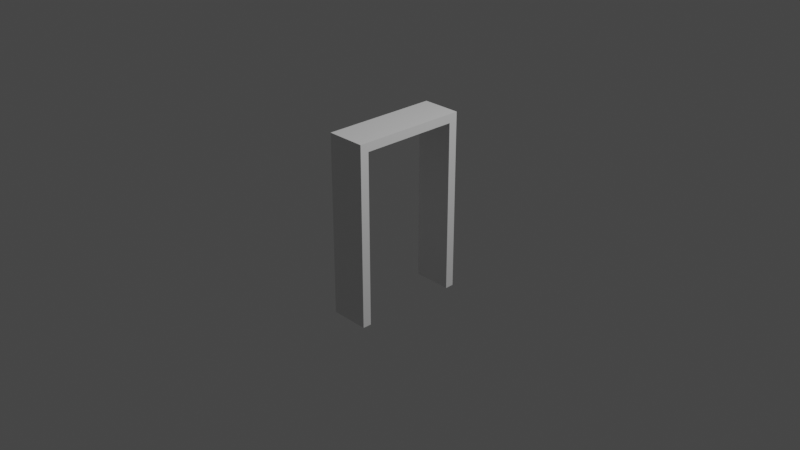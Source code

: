 # Source: doorwayLobby.blend  (saved by Blender 2.91.10; exported with 4.5.12 LTS)
import bpy
from mathutils import Matrix  # noqa: F401  (used for matrix-valued properties, if any)

bpy.ops.wm.read_factory_settings(use_empty=True)
scene = bpy.context.scene
scene.name = 'Scene'

# ---- collections
col_collection = bpy.data.collections.new('Collection'); scene.collection.children.link(col_collection)

# ---- materials (node trees are filled in below, after node groups)
mat_material = bpy.data.materials.new('Material')
mat_material.alpha_threshold = 0.0
mat_material.use_transparent_shadow = False
mat_material.line_color = (0.0, 0.0, 0.0, 1.0)

# ---- material node trees
mat_material.use_nodes = True; mat_material.node_tree.nodes.clear()
_N = mat_material.node_tree.nodes; _L = mat_material.node_tree.links
n0 = _N.new('ShaderNodeOutputMaterial'); n0.name = 'Material Output'; n0.location = (300, 300)
n1 = _N.new('ShaderNodeBsdfPrincipled'); n1.name = 'Principled BSDF'; n1.location = (10, 300)
n1.distribution = 'GGX'
n1.subsurface_method = 'BURLEY'
n1.inputs[2].default_value = 0.4
n1.inputs[3].default_value = 1.45
n1.inputs[27].default_value = (0.0, 0.0, 0.0, 1.0)
n1.inputs[28].default_value = 1.0
_L.new(n1.outputs[0], n0.inputs[0])
n0.is_active_output = True

# ---- world
world_world = bpy.data.worlds.new('World'); scene.world = world_world
world_world.use_nodes = True; world_world.node_tree.nodes.clear()
_N = world_world.node_tree.nodes; _L = world_world.node_tree.links
n0 = _N.new('ShaderNodeOutputWorld'); n0.name = 'World Output'; n0.location = (300, 300)
n1 = _N.new('ShaderNodeBackground'); n1.name = 'Background'; n1.location = (10, 300)
n1.inputs[0].default_value = (0.05088, 0.05088, 0.05088, 1.0)
_L.new(n1.outputs[0], n0.inputs[0])
n0.is_active_output = True
world_world.color = (0.05088, 0.05088, 0.05088)
world_world.use_sun_shadow = False
world_world.sun_shadow_jitter_overblur = 0.0

# ---- cameras
cam_camera = bpy.data.cameras.new('Camera')
cam_camera.clip_end = 100.0
cam_camera.ortho_scale = 7.314

# ---- lights
light_light = bpy.data.lights.new('Light', 'POINT')
light_light.transmission_factor = 0.0
light_light.energy = 1000.0
light_light.shadow_soft_size = 0.1
light_light.shadow_maximum_resolution = 0.006
light_light.use_absolute_resolution = True

# ---- meshes
me_cube = bpy.data.meshes.new('Cube')
me_cube.from_pydata([(0.1, 0.6022, 0.9022), (0.1, 0.6022, -1.001), (0.1, -0.4924, 0.9022), (0.1, -0.4924, -1.001), (-0.3328, 0.6022, 0.9022), (-0.3328, 0.6022, -1.001), (-0.3328, -0.4924, 0.9022), (-0.3328, -0.4924, -1.001), (-0.3328, 0.7, -1.0), (-0.3328, -0.5901, -1.0), (0.1, 0.7, 1.0), (0.1, 0.7, -1.0), (-0.3328, -0.5901, 1.0), (0.1, -0.5901, 1.0), (0.1, -0.5901, -1.0), (-0.3328, 0.7, 1.0)], [], [(10, 15, 12, 13), (14, 13, 12, 9), (7, 6, 2, 3), (8, 15, 10, 11), (4, 5, 1, 0), (0, 1, 11, 10), (6, 7, 9, 12), (3, 2, 13, 14), (5, 4, 15, 8), (2, 0, 10, 13), (4, 6, 12, 15), (6, 4, 0, 2), (9, 7, 3, 14), (11, 1, 5, 8)])
_uv = me_cube.uv_layers.new(name='UVMap')
_uv.uv.foreach_set('vector', [0.625, 0.5, 0.875, 0.5, 0.875, 0.75, 0.625, 0.75, 0.375, 0.75, 0.625, 0.75, 0.625, 1.0, 0.375, 1.0, 0.3872, 0.01746, 0.6128, 0.01746, 0.6128, 0.7325, 0.3872, 0.7325, 0.375, 0.25, 0.625, 0.25, 0.625, 0.5, 0.375, 0.5, 0.6128, 0.2325, 0.3872, 0.2325, 0.3872, 0.5175, 0.6128, 0.5175, 0.6128, 0.5175, 0.3872, 0.5175, 0.375, 0.5, 0.625, 0.5, 0.6128, 0.01746, 0.3872, 0.01746, 0.375, 0.0, 0.625, 0.0, 0.3872, 0.7325, 0.6128, 0.7325, 0.625, 0.75, 0.375, 0.75, 0.3872, 0.2325, 0.6128, 0.2325, 0.625, 0.25, 0.375, 0.25, 0.6128, 0.7325, 0.6128, 0.5175, 0.625, 0.5, 0.625, 0.75, 0.6128, 0.2325, 0.6128, 0.01746, 0.625, 0.0, 0.625, 0.25, 0.6128, 0.01746, 0.6128, 0.2325, 0.6128, 0.5175, 0.6128, 0.7325, 0.375, 0.0, 0.3872, 0.01746, 0.3872, 0.7325, 0.375, 0.75, 0.375, 0.5, 0.3872, 0.5175, 0.3872, 0.2325, 0.375, 0.25])
me_cube.materials.append(mat_material)
me_cube.use_remesh_preserve_volume = False
me_cube.use_remesh_preserve_attributes = False
me_cube.use_mirror_vertex_groups = False
me_cube.update()

# ---- objects
ob_doorway = bpy.data.objects.new('Doorway', me_cube)
ob_light = bpy.data.objects.new('Light', light_light)
ob_camera = bpy.data.objects.new('Camera', cam_camera)

# ---- transforms, parenting, visibility, modifiers, constraints
ob_doorway.location = (0.0, 0.0, 0.0)
ob_doorway.lock_rotations_4d = False
ob_doorway.empty_display_type = 'ARROWS'
ob_doorway.lineart.crease_threshold = 0.0
ob_light.location = (4.076, 1.005, 5.904)
ob_light.rotation_euler = (0.6503, 0.05522, 1.866)
ob_light.lock_rotations_4d = False
ob_light.empty_display_type = 'ARROWS'
ob_light.color = (0.0, 0.0, 0.0, 0.0)
ob_light.lineart.crease_threshold = 0.0
ob_camera.location = (7.359, -6.926, 4.958)
ob_camera.rotation_euler = (1.109, 0.0, 0.8149)
ob_camera.lock_rotations_4d = False
ob_camera.empty_display_type = 'ARROWS'
ob_camera.color = (0.0, 0.0, 0.0, 0.0)
ob_camera.display_type = 'WIRE'
ob_camera.lineart.crease_threshold = 0.0

# ---- collection membership
col_collection.objects.link(ob_doorway)
col_collection.objects.link(ob_light)
col_collection.objects.link(ob_camera)

# ---- scene / render settings (as saved in the file)
scene.camera = ob_camera
scene.frame_start = 1; scene.frame_end = 250; scene.frame_set(1)
scene.render.engine = 'BLENDER_EEVEE_NEXT'
scene.cycles.use_denoising = False
scene.cycles.samples = 128
scene.cycles.sampling_pattern = 'TABULATED_SOBOL'
scene.cycles.use_adaptive_sampling = False
scene.cycles.use_light_tree = False
scene.view_settings.view_transform = 'Filmic'
bpy.context.view_layer.update()
